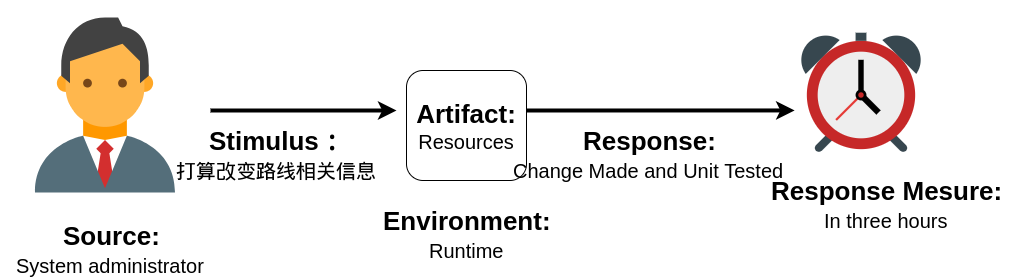

The diagram above was exported from draw.io. Its source (the exported page's mxGraphModel, read from the mxfile embedded in the PNG):
<mxGraphModel dx="1353" dy="668" grid="1" gridSize="10" guides="1" tooltips="1" connect="1" arrows="1" fold="1" page="1" pageScale="1" pageWidth="1169" pageHeight="827" math="0" shadow="0">
  <root>
    <mxCell id="0" />
    <mxCell id="1" parent="0" />
    <mxCell id="z-FGqki1FyG6_Lt16Eyk-1" value="" style="shape=image;verticalLabelPosition=bottom;verticalAlign=top;imageAspect=0;aspect=fixed;image=data:image/svg+xml,(base64 omitted: 1292 chars)" vertex="1" parent="1">
      <mxGeometry x="54" y="90" width="210" height="210" as="geometry" />
    </mxCell>
    <mxCell id="z-FGqki1FyG6_Lt16Eyk-2" value="&lt;font style=&quot;font-size: 20px&quot;&gt;System administrator&lt;/font&gt;" style="text;html=1;align=center;verticalAlign=middle;resizable=0;points=[];;autosize=1;" vertex="1" parent="1">
      <mxGeometry x="64" y="345" width="200" height="20" as="geometry" />
    </mxCell>
    <mxCell id="z-FGqki1FyG6_Lt16Eyk-3" value="&lt;b&gt;&lt;font style=&quot;font-size: 26px&quot;&gt;Source:&lt;/font&gt;&lt;/b&gt;" style="text;html=1;align=center;verticalAlign=middle;resizable=0;points=[];;autosize=1;" vertex="1" parent="1">
      <mxGeometry x="110" y="315" width="110" height="20" as="geometry" />
    </mxCell>
    <mxCell id="z-FGqki1FyG6_Lt16Eyk-5" value="" style="endArrow=classic;html=1;strokeWidth=4;" edge="1" parent="1">
      <mxGeometry width="50" height="50" relative="1" as="geometry">
        <mxPoint x="264" y="200" as="sourcePoint" />
        <mxPoint x="450" y="200" as="targetPoint" />
      </mxGeometry>
    </mxCell>
    <mxCell id="z-FGqki1FyG6_Lt16Eyk-7" value="&lt;span style=&quot;font-size: 20px&quot;&gt;打算改变路线相关信息&lt;br&gt;&lt;/span&gt;" style="text;html=1;align=center;verticalAlign=middle;resizable=0;points=[];;autosize=1;" vertex="1" parent="1">
      <mxGeometry x="220" y="250" width="220" height="20" as="geometry" />
    </mxCell>
    <mxCell id="z-FGqki1FyG6_Lt16Eyk-8" value="&lt;span style=&quot;font-size: 26px&quot;&gt;&lt;b&gt;Stimulus：&lt;/b&gt;&lt;/span&gt;" style="text;html=1;align=center;verticalAlign=middle;resizable=0;points=[];;autosize=1;" vertex="1" parent="1">
      <mxGeometry x="256" y="220" width="150" height="20" as="geometry" />
    </mxCell>
    <mxCell id="z-FGqki1FyG6_Lt16Eyk-9" value="&lt;font style=&quot;font-size: 26px&quot;&gt;&lt;b&gt;Artifact:&lt;br&gt;&lt;/b&gt;&lt;/font&gt;&lt;span style=&quot;font-size: 20px&quot;&gt;Resources&lt;/span&gt;" style="rounded=1;whiteSpace=wrap;html=1;" vertex="1" parent="1">
      <mxGeometry x="460" y="160" width="120" height="110" as="geometry" />
    </mxCell>
    <mxCell id="z-FGqki1FyG6_Lt16Eyk-10" value="&lt;font style=&quot;font-size: 20px&quot;&gt;Runtime&lt;/font&gt;" style="text;html=1;align=center;verticalAlign=middle;resizable=0;points=[];;autosize=1;" vertex="1" parent="1">
      <mxGeometry x="475" y="330" width="90" height="20" as="geometry" />
    </mxCell>
    <mxCell id="z-FGqki1FyG6_Lt16Eyk-11" value="&lt;b&gt;&lt;font style=&quot;font-size: 26px&quot;&gt;Environment:&lt;/font&gt;&lt;/b&gt;" style="text;html=1;align=center;verticalAlign=middle;resizable=0;points=[];;autosize=1;" vertex="1" parent="1">
      <mxGeometry x="431" y="300" width="180" height="20" as="geometry" />
    </mxCell>
    <mxCell id="z-FGqki1FyG6_Lt16Eyk-12" value="" style="endArrow=classic;html=1;strokeWidth=4;entryX=-0.015;entryY=0.615;entryDx=0;entryDy=0;entryPerimeter=0;" edge="1" parent="1" target="z-FGqki1FyG6_Lt16Eyk-15">
      <mxGeometry width="50" height="50" relative="1" as="geometry">
        <mxPoint x="580" y="200" as="sourcePoint" />
        <mxPoint x="766" y="200" as="targetPoint" />
      </mxGeometry>
    </mxCell>
    <mxCell id="z-FGqki1FyG6_Lt16Eyk-13" value="&lt;font style=&quot;font-size: 20px&quot;&gt;Change Made and Unit Tested&lt;/font&gt;" style="text;html=1;align=center;verticalAlign=middle;resizable=0;points=[];;autosize=1;" vertex="1" parent="1">
      <mxGeometry x="557" y="250" width="290" height="20" as="geometry" />
    </mxCell>
    <mxCell id="z-FGqki1FyG6_Lt16Eyk-14" value="&lt;b&gt;&lt;font style=&quot;font-size: 26px&quot;&gt;Response:&lt;/font&gt;&lt;/b&gt;" style="text;html=1;align=center;verticalAlign=middle;resizable=0;points=[];;autosize=1;" vertex="1" parent="1">
      <mxGeometry x="628" y="220" width="150" height="20" as="geometry" />
    </mxCell>
    <mxCell id="z-FGqki1FyG6_Lt16Eyk-15" value="" style="shape=image;verticalLabelPosition=bottom;verticalAlign=top;imageAspect=0;aspect=fixed;image=data:image/svg+xml,(base64 omitted: 1544 chars)" vertex="1" parent="1">
      <mxGeometry x="850" y="120" width="130" height="130" as="geometry" />
    </mxCell>
    <mxCell id="z-FGqki1FyG6_Lt16Eyk-16" value="&lt;font style=&quot;font-size: 20px&quot;&gt;In three hours&lt;/font&gt;" style="text;html=1;align=center;verticalAlign=middle;resizable=0;points=[];;autosize=1;" vertex="1" parent="1">
      <mxGeometry x="869" y="300" width="140" height="20" as="geometry" />
    </mxCell>
    <mxCell id="z-FGqki1FyG6_Lt16Eyk-17" value="&lt;b&gt;&lt;font style=&quot;font-size: 26px&quot;&gt;Response Mesure:&lt;/font&gt;&lt;/b&gt;" style="text;html=1;align=center;verticalAlign=middle;resizable=0;points=[];;autosize=1;" vertex="1" parent="1">
      <mxGeometry x="815" y="270" width="250" height="20" as="geometry" />
    </mxCell>
  </root>
</mxGraphModel>